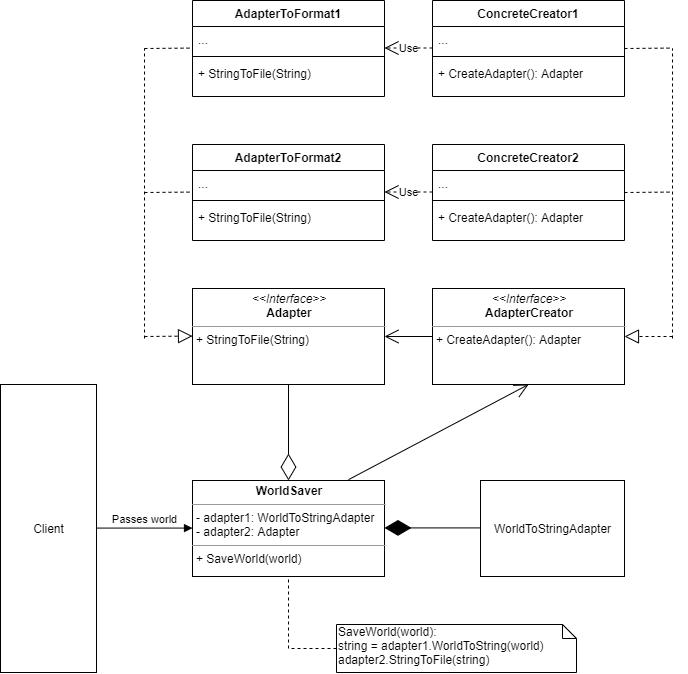

The diagram above was exported from draw.io. Its source (the exported page's mxGraphModel, read from the mxfile embedded in the PNG):
<mxGraphModel dx="1221" dy="615" grid="1" gridSize="12" guides="1" tooltips="1" connect="1" arrows="1" fold="1" page="1" pageScale="1" pageWidth="827" pageHeight="1169" background="none" math="0" shadow="0">
  <root>
    <mxCell id="0" />
    <mxCell id="1" parent="0" />
    <mxCell id="P2tL8g6oGSLtZEEgiQwX-9" value="&lt;p style=&quot;margin: 0px ; margin-top: 4px ; text-align: center&quot;&gt;&lt;i&gt;&amp;lt;&amp;lt;Interface&amp;gt;&amp;gt;&lt;/i&gt;&lt;br&gt;&lt;b&gt;Adapter&lt;/b&gt;&lt;/p&gt;&lt;hr size=&quot;1&quot;&gt;&lt;p style=&quot;margin: 0px ; margin-left: 4px&quot;&gt;+ StringToFile(String)&lt;br&gt;&lt;/p&gt;" style="verticalAlign=top;align=left;overflow=fill;fontSize=12;fontFamily=Helvetica;html=1;" parent="1" vertex="1">
      <mxGeometry x="240" y="432" width="192" height="96" as="geometry" />
    </mxCell>
    <mxCell id="P2tL8g6oGSLtZEEgiQwX-15" value="&lt;p style=&quot;margin: 0px ; margin-top: 4px ; text-align: center&quot;&gt;&lt;i&gt;&amp;lt;&amp;lt;Interface&amp;gt;&amp;gt;&lt;/i&gt;&lt;br&gt;&lt;b&gt;AdapterCreator&lt;/b&gt;&lt;/p&gt;&lt;hr size=&quot;1&quot;&gt;&lt;p style=&quot;margin: 0px ; margin-left: 4px&quot;&gt;&lt;/p&gt;&lt;p style=&quot;margin: 0px ; margin-left: 4px&quot;&gt;+ CreateAdapter(): Adapter&lt;/p&gt;" style="verticalAlign=top;align=left;overflow=fill;fontSize=12;fontFamily=Helvetica;html=1;" parent="1" vertex="1">
      <mxGeometry x="480" y="432" width="192" height="96" as="geometry" />
    </mxCell>
    <mxCell id="P2tL8g6oGSLtZEEgiQwX-20" value="ConcreteCreator2" style="swimlane;fontStyle=1;align=center;verticalAlign=top;childLayout=stackLayout;horizontal=1;startSize=26;horizontalStack=0;resizeParent=1;resizeParentMax=0;resizeLast=0;collapsible=1;marginBottom=0;" parent="1" vertex="1">
      <mxGeometry x="480" y="288" width="192" height="96" as="geometry" />
    </mxCell>
    <mxCell id="P2tL8g6oGSLtZEEgiQwX-21" value="..." style="text;strokeColor=none;fillColor=none;align=left;verticalAlign=top;spacingLeft=4;spacingRight=4;overflow=hidden;rotatable=0;points=[[0,0.5],[1,0.5]];portConstraint=eastwest;" parent="P2tL8g6oGSLtZEEgiQwX-20" vertex="1">
      <mxGeometry y="26" width="192" height="26" as="geometry" />
    </mxCell>
    <mxCell id="P2tL8g6oGSLtZEEgiQwX-22" value="" style="line;strokeWidth=1;fillColor=none;align=left;verticalAlign=middle;spacingTop=-1;spacingLeft=3;spacingRight=3;rotatable=0;labelPosition=right;points=[];portConstraint=eastwest;" parent="P2tL8g6oGSLtZEEgiQwX-20" vertex="1">
      <mxGeometry y="52" width="192" height="8" as="geometry" />
    </mxCell>
    <mxCell id="P2tL8g6oGSLtZEEgiQwX-23" value="+ CreateAdapter(): Adapter" style="text;strokeColor=none;fillColor=none;align=left;verticalAlign=top;spacingLeft=4;spacingRight=4;overflow=hidden;rotatable=0;points=[[0,0.5],[1,0.5]];portConstraint=eastwest;" parent="P2tL8g6oGSLtZEEgiQwX-20" vertex="1">
      <mxGeometry y="60" width="192" height="36" as="geometry" />
    </mxCell>
    <mxCell id="P2tL8g6oGSLtZEEgiQwX-11" value="AdapterToFormat2" style="swimlane;fontStyle=1;align=center;verticalAlign=top;childLayout=stackLayout;horizontal=1;startSize=26;horizontalStack=0;resizeParent=1;resizeParentMax=0;resizeLast=0;collapsible=1;marginBottom=0;" parent="1" vertex="1">
      <mxGeometry x="240" y="288" width="192" height="96" as="geometry" />
    </mxCell>
    <mxCell id="P2tL8g6oGSLtZEEgiQwX-12" value="..." style="text;strokeColor=none;fillColor=none;align=left;verticalAlign=top;spacingLeft=4;spacingRight=4;overflow=hidden;rotatable=0;points=[[0,0.5],[1,0.5]];portConstraint=eastwest;" parent="P2tL8g6oGSLtZEEgiQwX-11" vertex="1">
      <mxGeometry y="26" width="192" height="26" as="geometry" />
    </mxCell>
    <mxCell id="P2tL8g6oGSLtZEEgiQwX-13" value="" style="line;strokeWidth=1;fillColor=none;align=left;verticalAlign=middle;spacingTop=-1;spacingLeft=3;spacingRight=3;rotatable=0;labelPosition=right;points=[];portConstraint=eastwest;" parent="P2tL8g6oGSLtZEEgiQwX-11" vertex="1">
      <mxGeometry y="52" width="192" height="8" as="geometry" />
    </mxCell>
    <mxCell id="P2tL8g6oGSLtZEEgiQwX-14" value="+ StringToFile(String)" style="text;strokeColor=none;fillColor=none;align=left;verticalAlign=top;spacingLeft=4;spacingRight=4;overflow=hidden;rotatable=0;points=[[0,0.5],[1,0.5]];portConstraint=eastwest;" parent="P2tL8g6oGSLtZEEgiQwX-11" vertex="1">
      <mxGeometry y="60" width="192" height="36" as="geometry" />
    </mxCell>
    <mxCell id="P2tL8g6oGSLtZEEgiQwX-53" value="Client" style="html=1;" parent="1" vertex="1">
      <mxGeometry x="48" y="528" width="96" height="288" as="geometry" />
    </mxCell>
    <mxCell id="P2tL8g6oGSLtZEEgiQwX-60" value="&lt;p style=&quot;margin: 0px ; margin-top: 4px ; text-align: center&quot;&gt;&lt;b&gt;WorldSaver&lt;/b&gt;&lt;/p&gt;&lt;hr size=&quot;1&quot;&gt;&lt;p style=&quot;margin: 0px ; margin-left: 4px&quot;&gt;&lt;span&gt;- adapter1: WorldToStringAdapter&lt;/span&gt;&lt;br&gt;&lt;/p&gt;&lt;p style=&quot;margin: 0px ; margin-left: 4px&quot;&gt;- adapter2: Adapter&lt;/p&gt;&lt;hr size=&quot;1&quot;&gt;&lt;p style=&quot;margin: 0px ; margin-left: 4px&quot;&gt;&lt;span&gt;+ SaveWorld(world)&lt;/span&gt;&lt;br&gt;&lt;/p&gt;" style="verticalAlign=top;align=left;overflow=fill;fontSize=12;fontFamily=Helvetica;html=1;" parent="1" vertex="1">
      <mxGeometry x="240" y="624" width="192" height="96" as="geometry" />
    </mxCell>
    <mxCell id="P2tL8g6oGSLtZEEgiQwX-16" value="ConcreteCreator1" style="swimlane;fontStyle=1;align=center;verticalAlign=top;childLayout=stackLayout;horizontal=1;startSize=26;horizontalStack=0;resizeParent=1;resizeParentMax=0;resizeLast=0;collapsible=1;marginBottom=0;" parent="1" vertex="1">
      <mxGeometry x="480" y="144" width="192" height="96" as="geometry" />
    </mxCell>
    <mxCell id="P2tL8g6oGSLtZEEgiQwX-17" value="..." style="text;strokeColor=none;fillColor=none;align=left;verticalAlign=top;spacingLeft=4;spacingRight=4;overflow=hidden;rotatable=0;points=[[0,0.5],[1,0.5]];portConstraint=eastwest;" parent="P2tL8g6oGSLtZEEgiQwX-16" vertex="1">
      <mxGeometry y="26" width="192" height="26" as="geometry" />
    </mxCell>
    <mxCell id="P2tL8g6oGSLtZEEgiQwX-18" value="" style="line;strokeWidth=1;fillColor=none;align=left;verticalAlign=middle;spacingTop=-1;spacingLeft=3;spacingRight=3;rotatable=0;labelPosition=right;points=[];portConstraint=eastwest;" parent="P2tL8g6oGSLtZEEgiQwX-16" vertex="1">
      <mxGeometry y="52" width="192" height="8" as="geometry" />
    </mxCell>
    <mxCell id="P2tL8g6oGSLtZEEgiQwX-19" value="+ CreateAdapter(): Adapter" style="text;strokeColor=none;fillColor=none;align=left;verticalAlign=top;spacingLeft=4;spacingRight=4;overflow=hidden;rotatable=0;points=[[0,0.5],[1,0.5]];portConstraint=eastwest;" parent="P2tL8g6oGSLtZEEgiQwX-16" vertex="1">
      <mxGeometry y="60" width="192" height="36" as="geometry" />
    </mxCell>
    <mxCell id="P2tL8g6oGSLtZEEgiQwX-2" value="AdapterToFormat1" style="swimlane;fontStyle=1;align=center;verticalAlign=top;childLayout=stackLayout;horizontal=1;startSize=26;horizontalStack=0;resizeParent=1;resizeParentMax=0;resizeLast=0;collapsible=1;marginBottom=0;" parent="1" vertex="1">
      <mxGeometry x="240" y="144" width="192" height="96" as="geometry" />
    </mxCell>
    <mxCell id="P2tL8g6oGSLtZEEgiQwX-3" value="..." style="text;strokeColor=none;fillColor=none;align=left;verticalAlign=top;spacingLeft=4;spacingRight=4;overflow=hidden;rotatable=0;points=[[0,0.5],[1,0.5]];portConstraint=eastwest;" parent="P2tL8g6oGSLtZEEgiQwX-2" vertex="1">
      <mxGeometry y="26" width="192" height="26" as="geometry" />
    </mxCell>
    <mxCell id="P2tL8g6oGSLtZEEgiQwX-4" value="" style="line;strokeWidth=1;fillColor=none;align=left;verticalAlign=middle;spacingTop=-1;spacingLeft=3;spacingRight=3;rotatable=0;labelPosition=right;points=[];portConstraint=eastwest;" parent="P2tL8g6oGSLtZEEgiQwX-2" vertex="1">
      <mxGeometry y="52" width="192" height="8" as="geometry" />
    </mxCell>
    <mxCell id="P2tL8g6oGSLtZEEgiQwX-5" value="+ StringToFile(String)" style="text;strokeColor=none;fillColor=none;align=left;verticalAlign=top;spacingLeft=4;spacingRight=4;overflow=hidden;rotatable=0;points=[[0,0.5],[1,0.5]];portConstraint=eastwest;" parent="P2tL8g6oGSLtZEEgiQwX-2" vertex="1">
      <mxGeometry y="60" width="192" height="36" as="geometry" />
    </mxCell>
    <mxCell id="P2tL8g6oGSLtZEEgiQwX-64" value="SaveWorld(world):&lt;br&gt;string = adapter1.WorldToString(world)&lt;br&gt;adapter2.StringToFile(string)" style="shape=note;whiteSpace=wrap;html=1;size=14;verticalAlign=top;align=left;spacingTop=-6;" parent="1" vertex="1">
      <mxGeometry x="384" y="768" width="240" height="48" as="geometry" />
    </mxCell>
    <mxCell id="P2tL8g6oGSLtZEEgiQwX-65" value="" style="endArrow=none;dashed=1;html=1;entryX=0.5;entryY=1;entryDx=0;entryDy=0;" parent="1" target="P2tL8g6oGSLtZEEgiQwX-60" edge="1">
      <mxGeometry width="50" height="50" relative="1" as="geometry">
        <mxPoint x="336" y="792" as="sourcePoint" />
        <mxPoint x="458" y="768" as="targetPoint" />
      </mxGeometry>
    </mxCell>
    <mxCell id="P2tL8g6oGSLtZEEgiQwX-66" value="" style="endArrow=none;dashed=1;html=1;exitX=0;exitY=0.5;exitDx=0;exitDy=0;exitPerimeter=0;" parent="1" source="P2tL8g6oGSLtZEEgiQwX-64" edge="1">
      <mxGeometry width="50" height="50" relative="1" as="geometry">
        <mxPoint x="408" y="770" as="sourcePoint" />
        <mxPoint x="336" y="792" as="targetPoint" />
      </mxGeometry>
    </mxCell>
    <mxCell id="P2tL8g6oGSLtZEEgiQwX-69" value="Passes world" style="html=1;verticalAlign=bottom;endArrow=block;" parent="1" edge="1">
      <mxGeometry width="80" relative="1" as="geometry">
        <mxPoint x="144" y="671.58" as="sourcePoint" />
        <mxPoint x="240" y="671.58" as="targetPoint" />
      </mxGeometry>
    </mxCell>
    <mxCell id="P2tL8g6oGSLtZEEgiQwX-70" value="" style="endArrow=diamondThin;endFill=0;endSize=24;html=1;entryX=0.5;entryY=0;entryDx=0;entryDy=0;exitX=0.5;exitY=1;exitDx=0;exitDy=0;" parent="1" source="P2tL8g6oGSLtZEEgiQwX-9" target="P2tL8g6oGSLtZEEgiQwX-60" edge="1">
      <mxGeometry width="160" relative="1" as="geometry">
        <mxPoint x="180" y="492" as="sourcePoint" />
        <mxPoint x="508" y="564" as="targetPoint" />
      </mxGeometry>
    </mxCell>
    <mxCell id="P2tL8g6oGSLtZEEgiQwX-73" value="" style="endArrow=open;endFill=1;endSize=12;html=1;entryX=0.5;entryY=1;entryDx=0;entryDy=0;" parent="1" target="P2tL8g6oGSLtZEEgiQwX-15" edge="1">
      <mxGeometry width="160" relative="1" as="geometry">
        <mxPoint x="396" y="623.17" as="sourcePoint" />
        <mxPoint x="556" y="623.17" as="targetPoint" />
      </mxGeometry>
    </mxCell>
    <mxCell id="P2tL8g6oGSLtZEEgiQwX-77" value="" style="endArrow=block;dashed=1;endFill=0;endSize=12;html=1;" parent="1" edge="1">
      <mxGeometry width="160" relative="1" as="geometry">
        <mxPoint x="192" y="480" as="sourcePoint" />
        <mxPoint x="240" y="479.58000000000004" as="targetPoint" />
      </mxGeometry>
    </mxCell>
    <mxCell id="P2tL8g6oGSLtZEEgiQwX-79" value="" style="endArrow=block;dashed=1;endFill=0;endSize=12;html=1;entryX=1;entryY=0.5;entryDx=0;entryDy=0;" parent="1" target="P2tL8g6oGSLtZEEgiQwX-15" edge="1">
      <mxGeometry width="160" relative="1" as="geometry">
        <mxPoint x="720" y="480" as="sourcePoint" />
        <mxPoint x="736" y="576" as="targetPoint" />
      </mxGeometry>
    </mxCell>
    <mxCell id="P2tL8g6oGSLtZEEgiQwX-80" value="" style="endArrow=none;dashed=1;html=1;" parent="1" edge="1">
      <mxGeometry width="50" height="50" relative="1" as="geometry">
        <mxPoint x="720" y="482" as="sourcePoint" />
        <mxPoint x="720" y="192" as="targetPoint" />
      </mxGeometry>
    </mxCell>
    <mxCell id="P2tL8g6oGSLtZEEgiQwX-81" value="" style="endArrow=none;dashed=1;html=1;" parent="1" edge="1">
      <mxGeometry width="50" height="50" relative="1" as="geometry">
        <mxPoint x="192" y="482" as="sourcePoint" />
        <mxPoint x="192" y="192" as="targetPoint" />
      </mxGeometry>
    </mxCell>
    <mxCell id="P2tL8g6oGSLtZEEgiQwX-83" value="" style="endArrow=none;dashed=1;html=1;" parent="1" edge="1">
      <mxGeometry width="50" height="50" relative="1" as="geometry">
        <mxPoint x="192" y="336" as="sourcePoint" />
        <mxPoint x="240" y="335.58" as="targetPoint" />
      </mxGeometry>
    </mxCell>
    <mxCell id="P2tL8g6oGSLtZEEgiQwX-86" value="" style="endArrow=none;dashed=1;html=1;" parent="1" edge="1">
      <mxGeometry width="50" height="50" relative="1" as="geometry">
        <mxPoint x="192" y="192" as="sourcePoint" />
        <mxPoint x="240" y="191.5799999999998" as="targetPoint" />
      </mxGeometry>
    </mxCell>
    <mxCell id="P2tL8g6oGSLtZEEgiQwX-87" value="" style="endArrow=none;dashed=1;html=1;" parent="1" edge="1">
      <mxGeometry width="50" height="50" relative="1" as="geometry">
        <mxPoint x="672" y="336" as="sourcePoint" />
        <mxPoint x="720" y="335.5799999999998" as="targetPoint" />
      </mxGeometry>
    </mxCell>
    <mxCell id="P2tL8g6oGSLtZEEgiQwX-88" value="" style="endArrow=none;dashed=1;html=1;" parent="1" edge="1">
      <mxGeometry width="50" height="50" relative="1" as="geometry">
        <mxPoint x="672" y="192" as="sourcePoint" />
        <mxPoint x="720" y="191.5799999999998" as="targetPoint" />
      </mxGeometry>
    </mxCell>
    <mxCell id="P2tL8g6oGSLtZEEgiQwX-90" value="" style="endArrow=open;endFill=1;endSize=12;html=1;entryX=1;entryY=0.5;entryDx=0;entryDy=0;exitX=0;exitY=0.5;exitDx=0;exitDy=0;" parent="1" source="P2tL8g6oGSLtZEEgiQwX-15" target="P2tL8g6oGSLtZEEgiQwX-9" edge="1">
      <mxGeometry width="160" relative="1" as="geometry">
        <mxPoint x="348" y="552" as="sourcePoint" />
        <mxPoint x="508" y="552" as="targetPoint" />
      </mxGeometry>
    </mxCell>
    <mxCell id="9CB2G650himAap2h_DqP-5" value="Use" style="endArrow=open;endSize=12;dashed=1;html=1;" edge="1" parent="1">
      <mxGeometry width="160" relative="1" as="geometry">
        <mxPoint x="480" y="191.5" as="sourcePoint" />
        <mxPoint x="432" y="191.5" as="targetPoint" />
      </mxGeometry>
    </mxCell>
    <mxCell id="9CB2G650himAap2h_DqP-6" value="Use" style="endArrow=open;endSize=12;dashed=1;html=1;" edge="1" parent="1">
      <mxGeometry width="160" relative="1" as="geometry">
        <mxPoint x="480" y="335.5" as="sourcePoint" />
        <mxPoint x="432" y="335.5" as="targetPoint" />
      </mxGeometry>
    </mxCell>
    <mxCell id="9CB2G650himAap2h_DqP-20" value="WorldToStringAdapter" style="html=1;" vertex="1" parent="1">
      <mxGeometry x="528" y="624" width="144" height="96" as="geometry" />
    </mxCell>
    <mxCell id="9CB2G650himAap2h_DqP-21" value="" style="endArrow=diamondThin;endFill=1;endSize=24;html=1;" edge="1" parent="1">
      <mxGeometry width="160" relative="1" as="geometry">
        <mxPoint x="528" y="671.41" as="sourcePoint" />
        <mxPoint x="432" y="671.41" as="targetPoint" />
      </mxGeometry>
    </mxCell>
  </root>
</mxGraphModel>